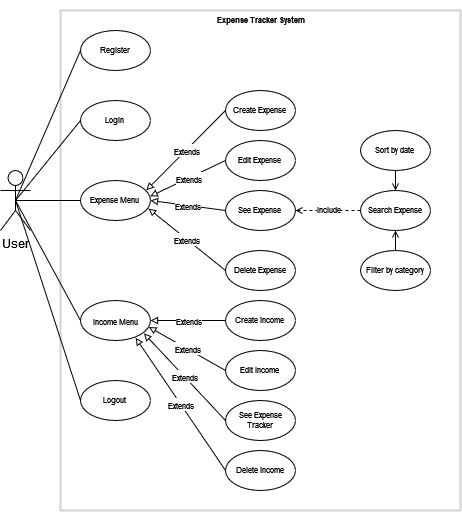

The diagram above was exported from draw.io. Its source (the exported page's mxGraphModel, read from the mxfile embedded in the PNG):
<mxGraphModel dx="989" dy="557" grid="1" gridSize="10" guides="1" tooltips="1" connect="1" arrows="1" fold="1" page="1" pageScale="1" pageWidth="850" pageHeight="1100" background="none" math="0" shadow="0">
  <root>
    <mxCell id="0" />
    <mxCell id="1" parent="0" />
    <mxCell id="WqDPWbIPCN4CspkT_5Zn-1" value="" style="rounded=0;whiteSpace=wrap;html=1;fillColor=none;strokeColor=#d3d3d3;strokeWidth=2;" vertex="1" parent="1">
      <mxGeometry x="250" y="250" width="400" height="500" as="geometry" />
    </mxCell>
    <mxCell id="WqDPWbIPCN4CspkT_5Zn-2" value="User" style="shape=umlActor;verticalLabelPosition=bottom;verticalAlign=top;html=1;outlineConnect=0;" vertex="1" parent="1">
      <mxGeometry x="190" y="410" width="30" height="60" as="geometry" />
    </mxCell>
    <mxCell id="WqDPWbIPCN4CspkT_5Zn-3" value="&lt;h6&gt;&lt;span style=&quot;font-weight: normal;&quot;&gt;Register&lt;/span&gt;&lt;/h6&gt;" style="ellipse;whiteSpace=wrap;html=1;" vertex="1" parent="1">
      <mxGeometry x="270" y="270" width="70" height="40" as="geometry" />
    </mxCell>
    <mxCell id="WqDPWbIPCN4CspkT_5Zn-4" value="&lt;h6&gt;&lt;span style=&quot;font-weight: normal;&quot;&gt;Search Expense&lt;br&gt;&lt;/span&gt;&lt;/h6&gt;" style="ellipse;whiteSpace=wrap;html=1;" vertex="1" parent="1">
      <mxGeometry x="550" y="430" width="70" height="40" as="geometry" />
    </mxCell>
    <mxCell id="WqDPWbIPCN4CspkT_5Zn-5" value="&lt;h6&gt;&lt;span style=&quot;font-weight: normal;&quot;&gt;Expense&lt;/span&gt; &lt;span style=&quot;font-weight: normal;&quot;&gt;Menu&lt;/span&gt;&lt;br&gt;&lt;/h6&gt;" style="ellipse;whiteSpace=wrap;html=1;" vertex="1" parent="1">
      <mxGeometry x="270" y="420" width="70" height="40" as="geometry" />
    </mxCell>
    <mxCell id="WqDPWbIPCN4CspkT_5Zn-6" value="&lt;h6&gt;&lt;span style=&quot;font-weight: normal;&quot;&gt;Logout&lt;/span&gt;&lt;br&gt;&lt;/h6&gt;" style="ellipse;whiteSpace=wrap;html=1;" vertex="1" parent="1">
      <mxGeometry x="270" y="620" width="70" height="40" as="geometry" />
    </mxCell>
    <mxCell id="WqDPWbIPCN4CspkT_5Zn-9" value="&lt;h6&gt;&lt;span style=&quot;font-weight: normal;&quot;&gt;Create Expense&lt;/span&gt;&lt;br&gt;&lt;/h6&gt;" style="ellipse;whiteSpace=wrap;html=1;" vertex="1" parent="1">
      <mxGeometry x="415" y="330" width="70" height="40" as="geometry" />
    </mxCell>
    <mxCell id="WqDPWbIPCN4CspkT_5Zn-10" value="&lt;h6&gt;&lt;span style=&quot;font-weight: normal;&quot;&gt;See Expense&lt;/span&gt;&lt;br&gt;&lt;/h6&gt;" style="ellipse;whiteSpace=wrap;html=1;" vertex="1" parent="1">
      <mxGeometry x="415" y="430" width="70" height="40" as="geometry" />
    </mxCell>
    <mxCell id="WqDPWbIPCN4CspkT_5Zn-11" value="&lt;h6&gt;&lt;span style=&quot;font-weight: normal;&quot;&gt;Delete Expense&lt;br&gt;&lt;/span&gt;&lt;/h6&gt;" style="ellipse;whiteSpace=wrap;html=1;" vertex="1" parent="1">
      <mxGeometry x="415" y="490" width="70" height="40" as="geometry" />
    </mxCell>
    <mxCell id="WqDPWbIPCN4CspkT_5Zn-14" value="&lt;font style=&quot;font-size: 9px;&quot;&gt;&lt;font style=&quot;font-size: 9px;&quot;&gt;&lt;font style=&quot;font-size: 8px;&quot;&gt;Extends&lt;/font&gt;&lt;/font&gt;&lt;/font&gt;" style="endArrow=block;endSize=5;endFill=0;html=1;rounded=0;exitX=0;exitY=0.5;exitDx=0;exitDy=0;startSize=5;entryX=1;entryY=0.5;entryDx=0;entryDy=0;" edge="1" parent="1" source="WqDPWbIPCN4CspkT_5Zn-10" target="WqDPWbIPCN4CspkT_5Zn-5">
      <mxGeometry width="160" relative="1" as="geometry">
        <mxPoint x="450" y="530" as="sourcePoint" />
        <mxPoint x="340" y="540" as="targetPoint" />
      </mxGeometry>
    </mxCell>
    <mxCell id="WqDPWbIPCN4CspkT_5Zn-15" value="&lt;font style=&quot;font-size: 9px;&quot;&gt;&lt;font style=&quot;font-size: 9px;&quot;&gt;&lt;font style=&quot;font-size: 8px;&quot;&gt;Extends&lt;/font&gt;&lt;/font&gt;&lt;/font&gt;" style="endArrow=block;endSize=5;endFill=0;html=1;rounded=0;exitX=0;exitY=0.5;exitDx=0;exitDy=0;startSize=5;entryX=0.941;entryY=0.242;entryDx=0;entryDy=0;entryPerimeter=0;" edge="1" parent="1" source="WqDPWbIPCN4CspkT_5Zn-9" target="WqDPWbIPCN4CspkT_5Zn-5">
      <mxGeometry width="160" relative="1" as="geometry">
        <mxPoint x="450" y="580" as="sourcePoint" />
        <mxPoint x="330" y="420" as="targetPoint" />
      </mxGeometry>
    </mxCell>
    <mxCell id="WqDPWbIPCN4CspkT_5Zn-16" value="&lt;font style=&quot;font-size: 9px;&quot;&gt;&lt;font style=&quot;font-size: 9px;&quot;&gt;&lt;font style=&quot;font-size: 8px;&quot;&gt;Extends&lt;/font&gt;&lt;/font&gt;&lt;/font&gt;" style="endArrow=block;endSize=5;endFill=0;html=1;rounded=0;exitX=0;exitY=0.5;exitDx=0;exitDy=0;startSize=5;entryX=0.972;entryY=0.702;entryDx=0;entryDy=0;entryPerimeter=0;" edge="1" parent="1" source="WqDPWbIPCN4CspkT_5Zn-11" target="WqDPWbIPCN4CspkT_5Zn-5">
      <mxGeometry width="160" relative="1" as="geometry">
        <mxPoint x="450" y="580" as="sourcePoint" />
        <mxPoint x="350" y="550" as="targetPoint" />
      </mxGeometry>
    </mxCell>
    <mxCell id="WqDPWbIPCN4CspkT_5Zn-17" value="" style="endArrow=none;html=1;rounded=0;fontSize=8;startSize=5;endSize=5;entryX=0;entryY=0.5;entryDx=0;entryDy=0;exitX=0.5;exitY=0.5;exitDx=0;exitDy=0;exitPerimeter=0;" edge="1" parent="1" source="WqDPWbIPCN4CspkT_5Zn-2" target="WqDPWbIPCN4CspkT_5Zn-3">
      <mxGeometry width="50" height="50" relative="1" as="geometry">
        <mxPoint x="330" y="490" as="sourcePoint" />
        <mxPoint x="380" y="440" as="targetPoint" />
      </mxGeometry>
    </mxCell>
    <mxCell id="WqDPWbIPCN4CspkT_5Zn-19" value="" style="endArrow=none;html=1;rounded=0;fontSize=8;startSize=5;endSize=5;entryX=0;entryY=0.5;entryDx=0;entryDy=0;exitX=0.5;exitY=0.5;exitDx=0;exitDy=0;exitPerimeter=0;" edge="1" parent="1" source="WqDPWbIPCN4CspkT_5Zn-2" target="WqDPWbIPCN4CspkT_5Zn-5">
      <mxGeometry width="50" height="50" relative="1" as="geometry">
        <mxPoint x="215" y="450" as="sourcePoint" />
        <mxPoint x="280" y="370" as="targetPoint" />
      </mxGeometry>
    </mxCell>
    <mxCell id="WqDPWbIPCN4CspkT_5Zn-20" value="" style="endArrow=none;html=1;rounded=0;fontSize=8;startSize=5;endSize=5;entryX=0;entryY=0.5;entryDx=0;entryDy=0;exitX=0.5;exitY=0.5;exitDx=0;exitDy=0;exitPerimeter=0;" edge="1" parent="1" source="WqDPWbIPCN4CspkT_5Zn-2" target="WqDPWbIPCN4CspkT_5Zn-6">
      <mxGeometry width="50" height="50" relative="1" as="geometry">
        <mxPoint x="215" y="450" as="sourcePoint" />
        <mxPoint x="280" y="550" as="targetPoint" />
      </mxGeometry>
    </mxCell>
    <mxCell id="WqDPWbIPCN4CspkT_5Zn-21" value="&lt;h6&gt;&lt;span style=&quot;font-weight: normal;&quot;&gt;Login&lt;/span&gt;&lt;br&gt;&lt;/h6&gt;" style="ellipse;whiteSpace=wrap;html=1;" vertex="1" parent="1">
      <mxGeometry x="270" y="340" width="70" height="40" as="geometry" />
    </mxCell>
    <mxCell id="WqDPWbIPCN4CspkT_5Zn-23" value="Include" style="endArrow=open;endSize=5;dashed=1;html=1;rounded=0;fontSize=8;entryX=1;entryY=0.5;entryDx=0;entryDy=0;exitX=0;exitY=0.5;exitDx=0;exitDy=0;" edge="1" parent="1" source="WqDPWbIPCN4CspkT_5Zn-4" target="WqDPWbIPCN4CspkT_5Zn-10">
      <mxGeometry width="160" relative="1" as="geometry">
        <mxPoint x="460" y="540" as="sourcePoint" />
        <mxPoint x="620" y="540" as="targetPoint" />
      </mxGeometry>
    </mxCell>
    <mxCell id="WqDPWbIPCN4CspkT_5Zn-24" value="" style="endArrow=none;html=1;rounded=0;fontSize=8;startSize=5;endSize=5;entryX=0;entryY=0.5;entryDx=0;entryDy=0;exitX=0.5;exitY=0.5;exitDx=0;exitDy=0;exitPerimeter=0;" edge="1" parent="1" source="WqDPWbIPCN4CspkT_5Zn-2" target="WqDPWbIPCN4CspkT_5Zn-21">
      <mxGeometry width="50" height="50" relative="1" as="geometry">
        <mxPoint x="215" y="450.0000000000001" as="sourcePoint" />
        <mxPoint x="280.00000000000114" y="300.0000000000001" as="targetPoint" />
      </mxGeometry>
    </mxCell>
    <mxCell id="WqDPWbIPCN4CspkT_5Zn-25" value="&lt;h6&gt;&lt;span style=&quot;font-weight: normal;&quot;&gt;Filter by category&lt;br&gt;&lt;/span&gt;&lt;/h6&gt;" style="ellipse;whiteSpace=wrap;html=1;" vertex="1" parent="1">
      <mxGeometry x="550" y="490" width="70" height="40" as="geometry" />
    </mxCell>
    <mxCell id="WqDPWbIPCN4CspkT_5Zn-26" value="&lt;h6&gt;&lt;span style=&quot;font-weight: normal;&quot;&gt;Sort by date&lt;br&gt;&lt;/span&gt;&lt;/h6&gt;" style="ellipse;whiteSpace=wrap;html=1;" vertex="1" parent="1">
      <mxGeometry x="550" y="370" width="70" height="40" as="geometry" />
    </mxCell>
    <mxCell id="WqDPWbIPCN4CspkT_5Zn-27" value="" style="endArrow=open;endFill=1;endSize=5;html=1;rounded=0;fontSize=8;entryX=0.5;entryY=0;entryDx=0;entryDy=0;exitX=0.5;exitY=1;exitDx=0;exitDy=0;" edge="1" parent="1" source="WqDPWbIPCN4CspkT_5Zn-26" target="WqDPWbIPCN4CspkT_5Zn-4">
      <mxGeometry width="160" relative="1" as="geometry">
        <mxPoint x="350" y="420" as="sourcePoint" />
        <mxPoint x="510" y="420" as="targetPoint" />
      </mxGeometry>
    </mxCell>
    <mxCell id="WqDPWbIPCN4CspkT_5Zn-28" value="" style="endArrow=open;endFill=1;endSize=5;html=1;rounded=0;fontSize=8;entryX=0.5;entryY=1;entryDx=0;entryDy=0;exitX=0.5;exitY=0;exitDx=0;exitDy=0;" edge="1" parent="1" source="WqDPWbIPCN4CspkT_5Zn-25" target="WqDPWbIPCN4CspkT_5Zn-4">
      <mxGeometry width="160" relative="1" as="geometry">
        <mxPoint x="594.9999999999999" y="410" as="sourcePoint" />
        <mxPoint x="594.9999999999999" y="440" as="targetPoint" />
      </mxGeometry>
    </mxCell>
    <mxCell id="WqDPWbIPCN4CspkT_5Zn-29" value="&lt;font style=&quot;font-size: 8px;&quot;&gt;Income Menu&lt;/font&gt;" style="ellipse;whiteSpace=wrap;html=1;" vertex="1" parent="1">
      <mxGeometry x="270" y="540" width="70" height="40" as="geometry" />
    </mxCell>
    <mxCell id="WqDPWbIPCN4CspkT_5Zn-30" value="" style="endArrow=none;html=1;rounded=0;fontSize=8;startSize=5;endSize=5;entryX=0;entryY=0.5;entryDx=0;entryDy=0;exitX=0.5;exitY=0.5;exitDx=0;exitDy=0;exitPerimeter=0;" edge="1" parent="1" source="WqDPWbIPCN4CspkT_5Zn-2" target="WqDPWbIPCN4CspkT_5Zn-29">
      <mxGeometry width="50" height="50" relative="1" as="geometry">
        <mxPoint x="215" y="450" as="sourcePoint" />
        <mxPoint x="280" y="450" as="targetPoint" />
      </mxGeometry>
    </mxCell>
    <mxCell id="WqDPWbIPCN4CspkT_5Zn-31" value="&lt;h6&gt;&lt;span style=&quot;font-weight: normal;&quot;&gt;Create Income&lt;br&gt;&lt;/span&gt;&lt;/h6&gt;" style="ellipse;whiteSpace=wrap;html=1;" vertex="1" parent="1">
      <mxGeometry x="415" y="540" width="70" height="40" as="geometry" />
    </mxCell>
    <mxCell id="WqDPWbIPCN4CspkT_5Zn-32" value="&lt;h6&gt;&lt;span style=&quot;font-weight: normal;&quot;&gt;See Expense Tracker&lt;br&gt;&lt;/span&gt;&lt;/h6&gt;" style="ellipse;whiteSpace=wrap;html=1;" vertex="1" parent="1">
      <mxGeometry x="415" y="640" width="70" height="40" as="geometry" />
    </mxCell>
    <mxCell id="WqDPWbIPCN4CspkT_5Zn-33" value="&lt;h6&gt;&lt;span style=&quot;font-weight: normal;&quot;&gt;Delete Income&lt;br&gt;&lt;/span&gt;&lt;/h6&gt;" style="ellipse;whiteSpace=wrap;html=1;" vertex="1" parent="1">
      <mxGeometry x="415" y="690" width="70" height="40" as="geometry" />
    </mxCell>
    <mxCell id="WqDPWbIPCN4CspkT_5Zn-34" value="&lt;font style=&quot;font-size: 9px;&quot;&gt;&lt;font style=&quot;font-size: 9px;&quot;&gt;&lt;font style=&quot;font-size: 8px;&quot;&gt;Extends&lt;/font&gt;&lt;/font&gt;&lt;/font&gt;" style="endArrow=block;endSize=5;endFill=0;html=1;rounded=0;exitX=0;exitY=0.5;exitDx=0;exitDy=0;startSize=5;entryX=1;entryY=0.5;entryDx=0;entryDy=0;" edge="1" parent="1" source="WqDPWbIPCN4CspkT_5Zn-31" target="WqDPWbIPCN4CspkT_5Zn-29">
      <mxGeometry width="160" relative="1" as="geometry">
        <mxPoint x="425" y="410" as="sourcePoint" />
        <mxPoint x="346.85000000000014" y="443.08000000000004" as="targetPoint" />
      </mxGeometry>
    </mxCell>
    <mxCell id="WqDPWbIPCN4CspkT_5Zn-35" value="&lt;font style=&quot;font-size: 9px;&quot;&gt;&lt;font style=&quot;font-size: 9px;&quot;&gt;&lt;font style=&quot;font-size: 8px;&quot;&gt;Extends&lt;/font&gt;&lt;/font&gt;&lt;/font&gt;" style="endArrow=block;endSize=5;endFill=0;html=1;rounded=0;exitX=0;exitY=0.5;exitDx=0;exitDy=0;startSize=5;entryX=0.906;entryY=0.822;entryDx=0;entryDy=0;entryPerimeter=0;" edge="1" parent="1" source="WqDPWbIPCN4CspkT_5Zn-32" target="WqDPWbIPCN4CspkT_5Zn-29">
      <mxGeometry width="160" relative="1" as="geometry">
        <mxPoint x="425" y="570" as="sourcePoint" />
        <mxPoint x="339.6641270132924" y="555.8096803485166" as="targetPoint" />
      </mxGeometry>
    </mxCell>
    <mxCell id="WqDPWbIPCN4CspkT_5Zn-36" value="&lt;font style=&quot;font-size: 9px;&quot;&gt;&lt;font style=&quot;font-size: 9px;&quot;&gt;&lt;font style=&quot;font-size: 8px;&quot;&gt;Extends&lt;/font&gt;&lt;/font&gt;&lt;/font&gt;" style="endArrow=block;endSize=5;endFill=0;html=1;rounded=0;exitX=0;exitY=0.5;exitDx=0;exitDy=0;startSize=5;entryX=0.788;entryY=0.933;entryDx=0;entryDy=0;entryPerimeter=0;" edge="1" parent="1" source="WqDPWbIPCN4CspkT_5Zn-33" target="WqDPWbIPCN4CspkT_5Zn-29">
      <mxGeometry width="160" relative="1" as="geometry">
        <mxPoint x="425" y="620" as="sourcePoint" />
        <mxPoint x="350" y="570" as="targetPoint" />
      </mxGeometry>
    </mxCell>
    <mxCell id="WqDPWbIPCN4CspkT_5Zn-37" value="&lt;h6&gt;&lt;span style=&quot;font-weight: normal;&quot;&gt;Edit Expense&lt;/span&gt;&lt;br&gt;&lt;/h6&gt;" style="ellipse;whiteSpace=wrap;html=1;" vertex="1" parent="1">
      <mxGeometry x="415" y="380" width="70" height="40" as="geometry" />
    </mxCell>
    <mxCell id="WqDPWbIPCN4CspkT_5Zn-38" value="&lt;font style=&quot;font-size: 9px;&quot;&gt;&lt;font style=&quot;font-size: 9px;&quot;&gt;&lt;font style=&quot;font-size: 8px;&quot;&gt;Extends&lt;/font&gt;&lt;/font&gt;&lt;/font&gt;" style="endArrow=block;endSize=5;endFill=0;html=1;rounded=0;exitX=0;exitY=0.5;exitDx=0;exitDy=0;startSize=5;entryX=1;entryY=0;entryDx=0;entryDy=0;" edge="1" parent="1" source="WqDPWbIPCN4CspkT_5Zn-37">
      <mxGeometry width="160" relative="1" as="geometry">
        <mxPoint x="425" y="360" as="sourcePoint" />
        <mxPoint x="339.7075238761853" y="435.8343529776538" as="targetPoint" />
      </mxGeometry>
    </mxCell>
    <mxCell id="WqDPWbIPCN4CspkT_5Zn-39" value="&lt;h6&gt;&lt;span style=&quot;font-weight: normal;&quot;&gt;Edit Income&lt;br&gt;&lt;/span&gt;&lt;/h6&gt;" style="ellipse;whiteSpace=wrap;html=1;" vertex="1" parent="1">
      <mxGeometry x="415" y="590" width="70" height="40" as="geometry" />
    </mxCell>
    <mxCell id="WqDPWbIPCN4CspkT_5Zn-40" value="&lt;font style=&quot;font-size: 9px;&quot;&gt;&lt;font style=&quot;font-size: 9px;&quot;&gt;&lt;font style=&quot;font-size: 8px;&quot;&gt;Extends&lt;/font&gt;&lt;/font&gt;&lt;/font&gt;" style="endArrow=block;endSize=5;endFill=0;html=1;rounded=0;exitX=0;exitY=0.5;exitDx=0;exitDy=0;startSize=5;entryX=0.977;entryY=0.663;entryDx=0;entryDy=0;entryPerimeter=0;" edge="1" parent="1" source="WqDPWbIPCN4CspkT_5Zn-39" target="WqDPWbIPCN4CspkT_5Zn-29">
      <mxGeometry width="160" relative="1" as="geometry">
        <mxPoint x="425.0000000000007" y="570" as="sourcePoint" />
        <mxPoint x="350" y="570" as="targetPoint" />
      </mxGeometry>
    </mxCell>
    <mxCell id="WqDPWbIPCN4CspkT_5Zn-42" value="Expense Tracker System" style="text;strokeColor=none;fillColor=none;html=1;fontSize=8;fontStyle=1;verticalAlign=middle;align=center;" vertex="1" parent="1">
      <mxGeometry x="400" y="240" width="100" height="40" as="geometry" />
    </mxCell>
  </root>
</mxGraphModel>